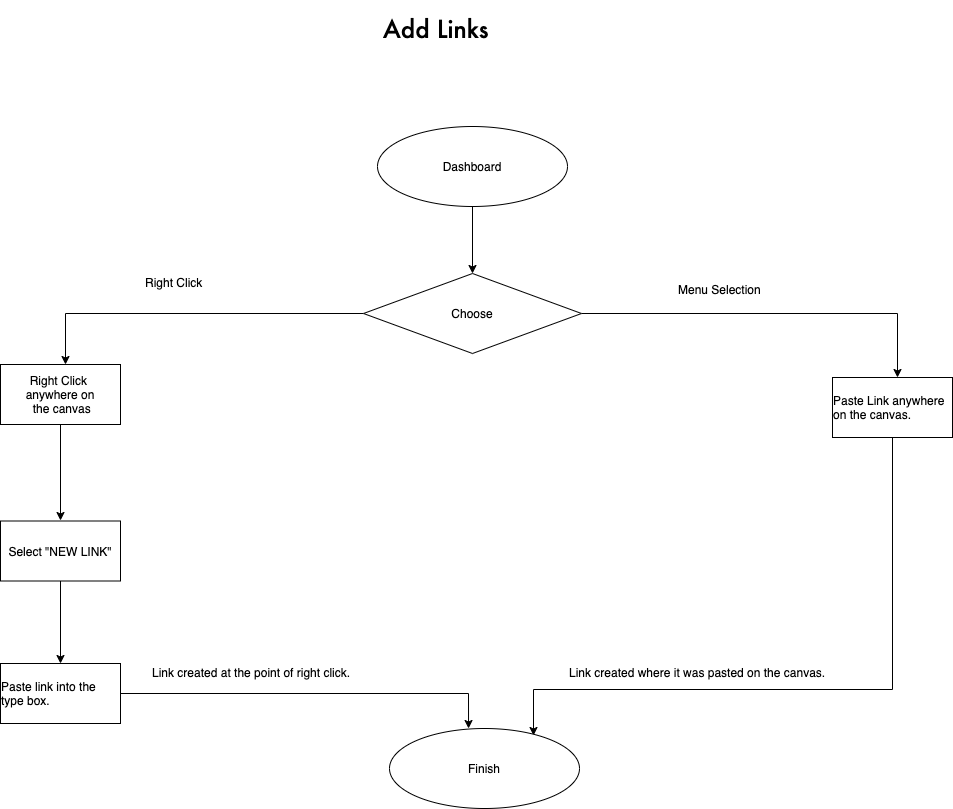

The diagram above was exported from draw.io. Its source (the exported page's mxGraphModel, read from the mxfile embedded in the PNG):
<mxGraphModel dx="1411" dy="767" grid="1" gridSize="13" guides="1" tooltips="1" connect="1" arrows="1" fold="1" page="1" pageScale="1" pageWidth="1600" pageHeight="2000" math="0" shadow="0" extFonts="Robato^https://fonts.googleapis.com/css?family=Robato">
  <root>
    <mxCell id="0" />
    <mxCell id="1" parent="0" />
    <mxCell id="qu8z_LQyUHDj8cCrqgjV-7" style="edgeStyle=orthogonalEdgeStyle;rounded=0;orthogonalLoop=1;jettySize=auto;html=1;entryX=0.5;entryY=0;entryDx=0;entryDy=0;" parent="1" source="qu8z_LQyUHDj8cCrqgjV-1" target="qu8z_LQyUHDj8cCrqgjV-2" edge="1">
      <mxGeometry relative="1" as="geometry" />
    </mxCell>
    <mxCell id="qu8z_LQyUHDj8cCrqgjV-1" value="Dashboard" style="ellipse;whiteSpace=wrap;html=1;" parent="1" vertex="1">
      <mxGeometry x="780" y="230" width="190" height="80" as="geometry" />
    </mxCell>
    <mxCell id="qu8z_LQyUHDj8cCrqgjV-8" style="edgeStyle=orthogonalEdgeStyle;rounded=0;orthogonalLoop=1;jettySize=auto;html=1;" parent="1" source="qu8z_LQyUHDj8cCrqgjV-2" edge="1">
      <mxGeometry relative="1" as="geometry">
        <mxPoint x="468" y="468" as="targetPoint" />
      </mxGeometry>
    </mxCell>
    <mxCell id="qu8z_LQyUHDj8cCrqgjV-9" style="edgeStyle=orthogonalEdgeStyle;rounded=0;orthogonalLoop=1;jettySize=auto;html=1;" parent="1" source="qu8z_LQyUHDj8cCrqgjV-2" edge="1">
      <mxGeometry relative="1" as="geometry">
        <mxPoint x="1300" y="481" as="targetPoint" />
      </mxGeometry>
    </mxCell>
    <mxCell id="qu8z_LQyUHDj8cCrqgjV-2" value="Choose" style="rhombus;whiteSpace=wrap;html=1;" parent="1" vertex="1">
      <mxGeometry x="766" y="377" width="218" height="80" as="geometry" />
    </mxCell>
    <mxCell id="qu8z_LQyUHDj8cCrqgjV-3" value="Right Click" style="text;html=1;resizable=0;points=[];autosize=1;align=left;verticalAlign=top;spacingTop=-4;" parent="1" vertex="1">
      <mxGeometry x="546" y="377" width="104" height="13" as="geometry" />
    </mxCell>
    <mxCell id="qu8z_LQyUHDj8cCrqgjV-6" value="Menu Selection" style="text;html=1;resizable=0;points=[];autosize=1;align=left;verticalAlign=top;spacingTop=-4;" parent="1" vertex="1">
      <mxGeometry x="1079" y="383.5" width="143" height="13" as="geometry" />
    </mxCell>
    <mxCell id="qu8z_LQyUHDj8cCrqgjV-12" style="edgeStyle=orthogonalEdgeStyle;rounded=0;orthogonalLoop=1;jettySize=auto;html=1;" parent="1" source="qu8z_LQyUHDj8cCrqgjV-10" edge="1">
      <mxGeometry relative="1" as="geometry">
        <mxPoint x="463" y="624" as="targetPoint" />
      </mxGeometry>
    </mxCell>
    <mxCell id="qu8z_LQyUHDj8cCrqgjV-10" value="&lt;span style=&quot;text-align: left&quot;&gt;Right Click&amp;nbsp;&lt;/span&gt;&lt;br style=&quot;text-align: left&quot;&gt;&lt;span style=&quot;text-align: left&quot;&gt;anywhere on&lt;/span&gt;&lt;br style=&quot;text-align: left&quot;&gt;&lt;span style=&quot;text-align: left&quot;&gt;&amp;nbsp;the canvas&lt;/span&gt;" style="rounded=0;whiteSpace=wrap;html=1;" parent="1" vertex="1">
      <mxGeometry x="403" y="468" width="120" height="60" as="geometry" />
    </mxCell>
    <mxCell id="qu8z_LQyUHDj8cCrqgjV-20" style="edgeStyle=orthogonalEdgeStyle;rounded=0;orthogonalLoop=1;jettySize=auto;html=1;entryX=0.759;entryY=0.089;entryDx=0;entryDy=0;entryPerimeter=0;" parent="1" source="qu8z_LQyUHDj8cCrqgjV-11" target="qu8z_LQyUHDj8cCrqgjV-18" edge="1">
      <mxGeometry relative="1" as="geometry">
        <mxPoint x="936" y="838" as="targetPoint" />
        <Array as="points">
          <mxPoint x="1295" y="793" />
          <mxPoint x="936" y="793" />
        </Array>
      </mxGeometry>
    </mxCell>
    <mxCell id="qu8z_LQyUHDj8cCrqgjV-11" value="&lt;div style=&quot;text-align: left&quot;&gt;Paste Link anywhere on the canvas.&amp;nbsp;&lt;/div&gt;" style="rounded=0;whiteSpace=wrap;html=1;" parent="1" vertex="1">
      <mxGeometry x="1235" y="481" width="120" height="60" as="geometry" />
    </mxCell>
    <mxCell id="qu8z_LQyUHDj8cCrqgjV-16" value="Link created at the point of right click." style="text;html=1;resizable=0;points=[];autosize=1;align=left;verticalAlign=top;spacingTop=-4;" parent="1" vertex="1">
      <mxGeometry x="553" y="767" width="247" height="13" as="geometry" />
    </mxCell>
    <mxCell id="qu8z_LQyUHDj8cCrqgjV-17" value="Link created where it was pasted on the canvas." style="text;html=1;resizable=0;points=[];autosize=1;align=left;verticalAlign=top;spacingTop=-4;" parent="1" vertex="1">
      <mxGeometry x="970" y="767" width="312" height="13" as="geometry" />
    </mxCell>
    <mxCell id="qu8z_LQyUHDj8cCrqgjV-18" value="Finish" style="ellipse;whiteSpace=wrap;html=1;" parent="1" vertex="1">
      <mxGeometry x="792" y="832" width="190" height="80" as="geometry" />
    </mxCell>
    <mxCell id="qu8z_LQyUHDj8cCrqgjV-21" value="&lt;font style=&quot;font-size: 24px&quot;&gt;Add Links&lt;/font&gt;" style="text;html=1;resizable=0;points=[];autosize=1;align=left;verticalAlign=top;spacingTop=-4;fontSize=36;fontFamily=Robato;FType=g;" parent="1" vertex="1">
      <mxGeometry x="784" y="104" width="182" height="52" as="geometry" />
    </mxCell>
    <mxCell id="IGPmr0jvkwlDIatBZTMC-6" style="edgeStyle=orthogonalEdgeStyle;rounded=0;orthogonalLoop=1;jettySize=auto;html=1;entryX=0.416;entryY=0;entryDx=0;entryDy=0;entryPerimeter=0;" parent="1" source="IGPmr0jvkwlDIatBZTMC-1" target="qu8z_LQyUHDj8cCrqgjV-18" edge="1">
      <mxGeometry relative="1" as="geometry" />
    </mxCell>
    <mxCell id="IGPmr0jvkwlDIatBZTMC-1" value="&lt;div style=&quot;text-align: left&quot;&gt;&lt;span&gt;Paste link into the type box.&lt;/span&gt;&lt;/div&gt;" style="rounded=0;whiteSpace=wrap;html=1;" parent="1" vertex="1">
      <mxGeometry x="403" y="767" width="120" height="60" as="geometry" />
    </mxCell>
    <mxCell id="IGPmr0jvkwlDIatBZTMC-5" style="edgeStyle=orthogonalEdgeStyle;rounded=0;orthogonalLoop=1;jettySize=auto;html=1;entryX=0.5;entryY=0;entryDx=0;entryDy=0;" parent="1" source="IGPmr0jvkwlDIatBZTMC-2" target="IGPmr0jvkwlDIatBZTMC-1" edge="1">
      <mxGeometry relative="1" as="geometry" />
    </mxCell>
    <mxCell id="IGPmr0jvkwlDIatBZTMC-2" value="&lt;div style=&quot;text-align: left&quot;&gt;&lt;span&gt;Select &quot;NEW LINK&quot;&lt;/span&gt;&lt;/div&gt;" style="rounded=0;whiteSpace=wrap;html=1;" parent="1" vertex="1">
      <mxGeometry x="403" y="624.5" width="120" height="60" as="geometry" />
    </mxCell>
  </root>
</mxGraphModel>